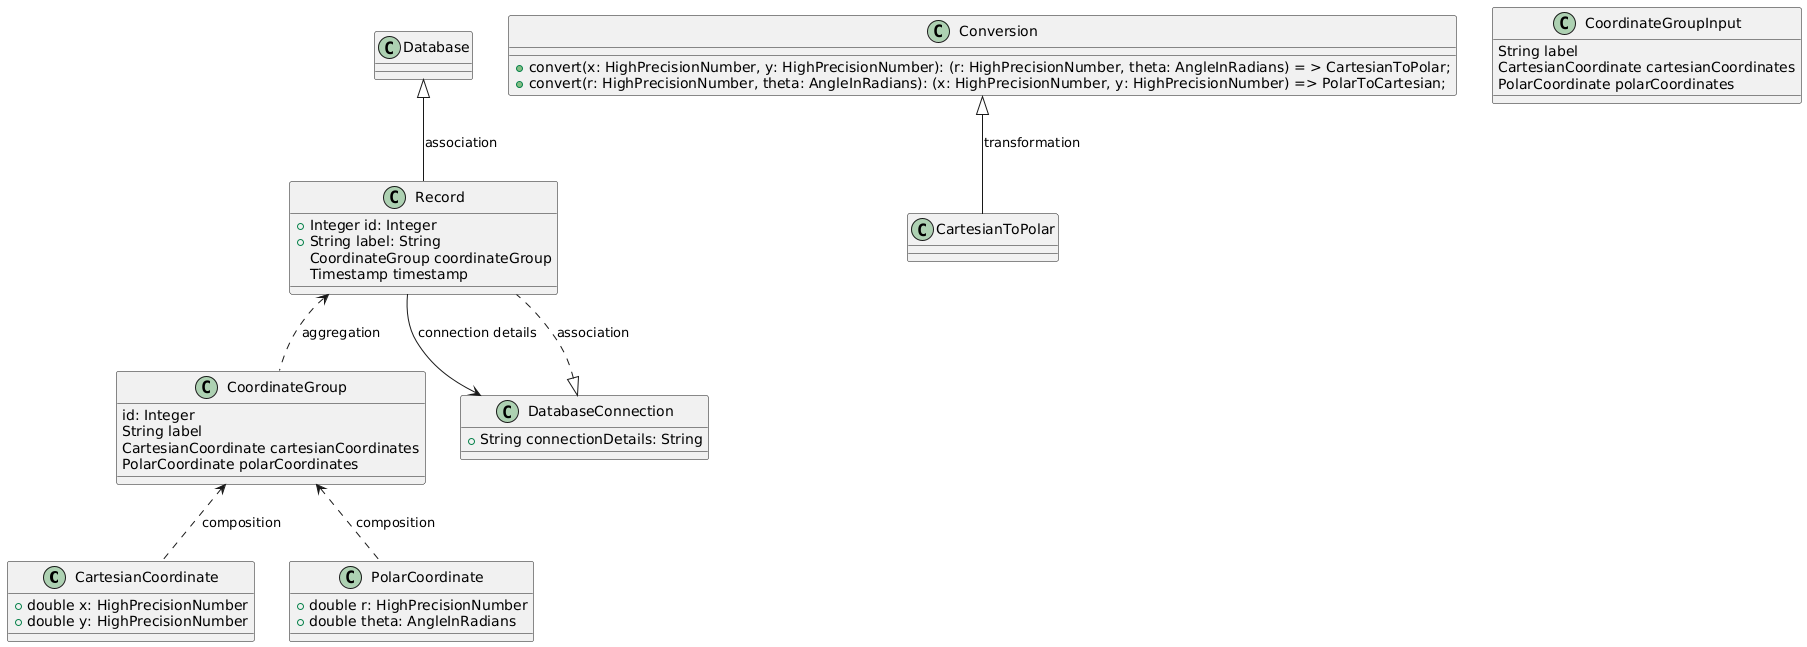

The diagram above was rendered by PlantUML. Its source (embedded in the PNG):
@startuml
' Dummy Coordination Conversion (DCC) Application Class Diagram using PlantUML
' The application manages coordinate groups in Cartesian and polar formats, allowing users to convert, store, retrieve, modify, and delete coordinate groups. It follows a three-tier architecture with the following components:
' - Presentation Layer
' - Business Logic Layer
' - Data Access Layer (Database)
' 
' Classes definition based on requirements provided in the context above
' Note: The diagram below does not include all possible implementation details and attributes but provides an overview of necessary classes, their relationships, and associations.

class CartesianCoordinate {
    +double x: HighPrecisionNumber
    +double y: HighPrecisionNumber
}
 
class PolarCoordinate {
    +double r: HighPrecisionNumber
    +double theta: AngleInRadians
}

class Conversion {
    +convert(x: HighPrecisionNumber, y: HighPrecisionNumber): (r: HighPrecisionNumber, theta: AngleInRadians) = > CartesianToPolar;
    +convert(r: HighPrecisionNumber, theta: AngleInRadians): (x: HighPrecisionNumber, y: HighPrecisionNumber) => PolarToCartesian;
}
  
class CoordinateGroup {
    id: Integer
    String label
    CartesianCoordinate cartesianCoordinates
    PolarCoordinate polarCoordinates
}
  
  
class Record {
    +Integer id: Integer
    +String label: String
    CoordinateGroup coordinateGroup
    Timestamp timestamp
}
 
  
class CoordinateGroupInput {
    String label
    CartesianCoordinate cartesianCoordinates
    PolarCoordinate polarCoordinates
}

  
class DatabaseConnection {
    +String connectionDetails: String
}

Conversion <|--CartesianToPolar : transformation
CoordinateGroup <.. CartesianCoordinate : composition
CoordinateGroup <.. PolarCoordinate : composition
Database <|-- Record: association
Record <.. CoordinateGroup : aggregation
DatabaseConnection <|.. Record : association
Record --> DatabaseConnection: connection details

@enduml